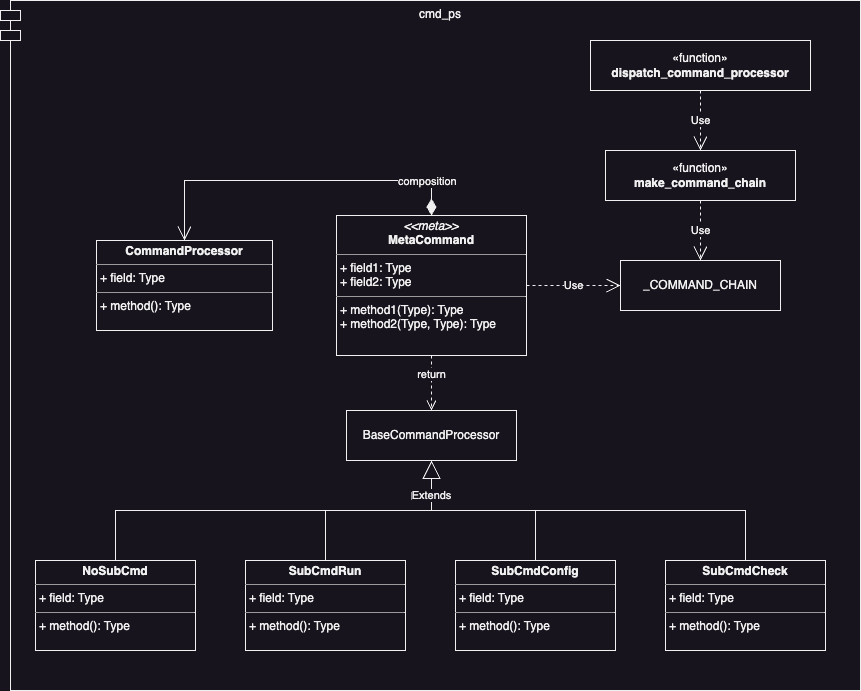

The diagram above was exported from draw.io. Its source (the exported page's mxGraphModel, read from the mxfile embedded in the PNG):
<mxGraphModel dx="2069" dy="771" grid="1" gridSize="10" guides="1" tooltips="1" connect="1" arrows="1" fold="1" page="1" pageScale="1" pageWidth="827" pageHeight="1169" math="0" shadow="0">
  <root>
    <mxCell id="0" />
    <mxCell id="1" parent="0" />
    <mxCell id="8juK-KbRFc7zZOHV31Vf-2" value="cmd_ps" style="shape=module;align=left;spacingLeft=20;align=center;verticalAlign=top;whiteSpace=wrap;html=1;" vertex="1" parent="1">
      <mxGeometry x="-16" y="250" width="860" height="690" as="geometry" />
    </mxCell>
    <mxCell id="-3uk1x21KHEthm-nI-_o-1" value="&lt;p style=&quot;margin:0px;margin-top:4px;text-align:center;&quot;&gt;&lt;i&gt;&amp;lt;&amp;lt;meta&amp;gt;&amp;gt;&lt;/i&gt;&lt;br&gt;&lt;b&gt;MetaCommand&lt;/b&gt;&lt;/p&gt;&lt;hr size=&quot;1&quot;&gt;&lt;p style=&quot;margin:0px;margin-left:4px;&quot;&gt;+ field1: Type&lt;br&gt;+ field2: Type&lt;/p&gt;&lt;hr size=&quot;1&quot;&gt;&lt;p style=&quot;margin:0px;margin-left:4px;&quot;&gt;+ method1(Type): Type&lt;br&gt;+ method2(Type, Type): Type&lt;/p&gt;" style="verticalAlign=top;align=left;overflow=fill;fontSize=12;fontFamily=Helvetica;html=1;whiteSpace=wrap;" vertex="1" parent="1">
      <mxGeometry x="320" y="465" width="190" height="140" as="geometry" />
    </mxCell>
    <mxCell id="QT4T8VuiP6yj8qkLPqnj-2" value="&lt;p style=&quot;margin:0px;margin-top:4px;text-align:center;&quot;&gt;&lt;b&gt;CommandProcessor&lt;/b&gt;&lt;/p&gt;&lt;hr size=&quot;1&quot;&gt;&lt;p style=&quot;margin:0px;margin-left:4px;&quot;&gt;+ field: Type&lt;/p&gt;&lt;hr size=&quot;1&quot;&gt;&lt;p style=&quot;margin:0px;margin-left:4px;&quot;&gt;+ method(): Type&lt;/p&gt;" style="verticalAlign=top;align=left;overflow=fill;fontSize=12;fontFamily=Helvetica;html=1;whiteSpace=wrap;" vertex="1" parent="1">
      <mxGeometry x="80" y="490" width="176" height="90" as="geometry" />
    </mxCell>
    <mxCell id="QT4T8VuiP6yj8qkLPqnj-3" value="&lt;p style=&quot;margin:0px;margin-top:4px;text-align:center;&quot;&gt;&lt;b&gt;NoSubCmd&lt;/b&gt;&lt;/p&gt;&lt;hr size=&quot;1&quot;&gt;&lt;p style=&quot;margin:0px;margin-left:4px;&quot;&gt;+ field: Type&lt;/p&gt;&lt;hr size=&quot;1&quot;&gt;&lt;p style=&quot;margin:0px;margin-left:4px;&quot;&gt;+ method(): Type&lt;/p&gt;" style="verticalAlign=top;align=left;overflow=fill;fontSize=12;fontFamily=Helvetica;html=1;whiteSpace=wrap;" vertex="1" parent="1">
      <mxGeometry x="19" y="810" width="160" height="90" as="geometry" />
    </mxCell>
    <mxCell id="QT4T8VuiP6yj8qkLPqnj-4" value="BaseCommandProcessor" style="html=1;whiteSpace=wrap;" vertex="1" parent="1">
      <mxGeometry x="330" y="660" width="170" height="50" as="geometry" />
    </mxCell>
    <mxCell id="QT4T8VuiP6yj8qkLPqnj-5" value="&lt;p style=&quot;margin:0px;margin-top:4px;text-align:center;&quot;&gt;&lt;b&gt;SubCmdRun&lt;/b&gt;&lt;/p&gt;&lt;hr size=&quot;1&quot;&gt;&lt;p style=&quot;margin:0px;margin-left:4px;&quot;&gt;+ field: Type&lt;/p&gt;&lt;hr size=&quot;1&quot;&gt;&lt;p style=&quot;margin:0px;margin-left:4px;&quot;&gt;+ method(): Type&lt;/p&gt;" style="verticalAlign=top;align=left;overflow=fill;fontSize=12;fontFamily=Helvetica;html=1;whiteSpace=wrap;" vertex="1" parent="1">
      <mxGeometry x="229" y="810" width="160" height="90" as="geometry" />
    </mxCell>
    <mxCell id="QT4T8VuiP6yj8qkLPqnj-6" value="&lt;p style=&quot;margin:0px;margin-top:4px;text-align:center;&quot;&gt;&lt;b&gt;SubCmdConfig&lt;/b&gt;&lt;/p&gt;&lt;hr size=&quot;1&quot;&gt;&lt;p style=&quot;margin:0px;margin-left:4px;&quot;&gt;+ field: Type&lt;/p&gt;&lt;hr size=&quot;1&quot;&gt;&lt;p style=&quot;margin:0px;margin-left:4px;&quot;&gt;+ method(): Type&lt;/p&gt;" style="verticalAlign=top;align=left;overflow=fill;fontSize=12;fontFamily=Helvetica;html=1;whiteSpace=wrap;" vertex="1" parent="1">
      <mxGeometry x="439" y="810" width="160" height="90" as="geometry" />
    </mxCell>
    <mxCell id="QT4T8VuiP6yj8qkLPqnj-7" value="&lt;p style=&quot;margin:0px;margin-top:4px;text-align:center;&quot;&gt;&lt;b&gt;SubCmdCheck&lt;/b&gt;&lt;/p&gt;&lt;hr size=&quot;1&quot;&gt;&lt;p style=&quot;margin:0px;margin-left:4px;&quot;&gt;+ field: Type&lt;/p&gt;&lt;hr size=&quot;1&quot;&gt;&lt;p style=&quot;margin:0px;margin-left:4px;&quot;&gt;+ method(): Type&lt;/p&gt;" style="verticalAlign=top;align=left;overflow=fill;fontSize=12;fontFamily=Helvetica;html=1;whiteSpace=wrap;" vertex="1" parent="1">
      <mxGeometry x="649" y="810" width="160" height="90" as="geometry" />
    </mxCell>
    <mxCell id="wGCsXdHO6Z9OW3KO40AP-1" value="composition" style="endArrow=open;html=1;endSize=12;startArrow=diamondThin;startSize=14;startFill=1;edgeStyle=orthogonalEdgeStyle;align=left;verticalAlign=bottom;rounded=0;exitX=0.5;exitY=0;exitDx=0;exitDy=0;entryX=0.5;entryY=0;entryDx=0;entryDy=0;" edge="1" parent="1" source="-3uk1x21KHEthm-nI-_o-1" target="QT4T8VuiP6yj8qkLPqnj-2">
      <mxGeometry x="-0.5906" y="10" relative="1" as="geometry">
        <mxPoint x="390" y="416" as="sourcePoint" />
        <mxPoint x="140" y="250" as="targetPoint" />
        <Array as="points">
          <mxPoint x="415" y="430" />
          <mxPoint x="168" y="430" />
        </Array>
        <mxPoint as="offset" />
      </mxGeometry>
    </mxCell>
    <mxCell id="wGCsXdHO6Z9OW3KO40AP-2" value="return" style="html=1;verticalAlign=bottom;endArrow=open;dashed=1;endSize=8;edgeStyle=elbowEdgeStyle;elbow=vertical;curved=0;rounded=0;exitX=0.5;exitY=1;exitDx=0;exitDy=0;entryX=0.5;entryY=0;entryDx=0;entryDy=0;" edge="1" parent="1" source="-3uk1x21KHEthm-nI-_o-1" target="QT4T8VuiP6yj8qkLPqnj-4">
      <mxGeometry relative="1" as="geometry">
        <mxPoint x="510" y="490" as="sourcePoint" />
        <mxPoint x="430" y="490" as="targetPoint" />
      </mxGeometry>
    </mxCell>
    <mxCell id="wGCsXdHO6Z9OW3KO40AP-3" value="Extends" style="endArrow=block;endSize=16;endFill=0;html=1;rounded=0;exitX=0.5;exitY=0;exitDx=0;exitDy=0;entryX=0.5;entryY=1;entryDx=0;entryDy=0;" edge="1" parent="1" source="QT4T8VuiP6yj8qkLPqnj-3" target="QT4T8VuiP6yj8qkLPqnj-4">
      <mxGeometry x="0.8297" y="1" width="160" relative="1" as="geometry">
        <mxPoint x="245" y="810" as="sourcePoint" />
        <mxPoint x="290" y="640" as="targetPoint" />
        <Array as="points">
          <mxPoint x="99" y="760" />
          <mxPoint x="415" y="760" />
        </Array>
        <mxPoint as="offset" />
      </mxGeometry>
    </mxCell>
    <mxCell id="PW9DnyQceEwFjBRVjlSM-1" value="Extends" style="endArrow=block;endSize=16;endFill=0;html=1;rounded=0;exitX=0.5;exitY=0;exitDx=0;exitDy=0;entryX=0.5;entryY=1;entryDx=0;entryDy=0;" edge="1" parent="1" source="QT4T8VuiP6yj8qkLPqnj-5" target="QT4T8VuiP6yj8qkLPqnj-4">
      <mxGeometry x="0.6518" y="1" width="160" relative="1" as="geometry">
        <mxPoint x="109" y="820" as="sourcePoint" />
        <mxPoint x="360" y="640" as="targetPoint" />
        <Array as="points">
          <mxPoint x="309" y="760" />
          <mxPoint x="415" y="760" />
        </Array>
        <mxPoint as="offset" />
      </mxGeometry>
    </mxCell>
    <mxCell id="PW9DnyQceEwFjBRVjlSM-2" value="Extends" style="endArrow=block;endSize=16;endFill=0;html=1;rounded=0;exitX=0.5;exitY=0;exitDx=0;exitDy=0;entryX=0.5;entryY=1;entryDx=0;entryDy=0;" edge="1" parent="1" source="QT4T8VuiP6yj8qkLPqnj-6" target="QT4T8VuiP6yj8qkLPqnj-4">
      <mxGeometry x="0.6483" y="1" width="160" relative="1" as="geometry">
        <mxPoint x="319" y="820" as="sourcePoint" />
        <mxPoint x="570" y="640" as="targetPoint" />
        <Array as="points">
          <mxPoint x="519" y="760" />
          <mxPoint x="415" y="760" />
        </Array>
        <mxPoint as="offset" />
      </mxGeometry>
    </mxCell>
    <mxCell id="PW9DnyQceEwFjBRVjlSM-3" value="Extends" style="endArrow=block;endSize=16;endFill=0;html=1;rounded=0;exitX=0.5;exitY=0;exitDx=0;exitDy=0;entryX=0.5;entryY=1;entryDx=0;entryDy=0;" edge="1" parent="1" source="QT4T8VuiP6yj8qkLPqnj-7" target="QT4T8VuiP6yj8qkLPqnj-4">
      <mxGeometry x="0.8288" width="160" relative="1" as="geometry">
        <mxPoint x="529" y="820" as="sourcePoint" />
        <mxPoint x="490" y="630" as="targetPoint" />
        <Array as="points">
          <mxPoint x="729" y="760" />
          <mxPoint x="415" y="760" />
        </Array>
        <mxPoint as="offset" />
      </mxGeometry>
    </mxCell>
    <mxCell id="PW9DnyQceEwFjBRVjlSM-4" value="_COMMAND_CHAIN" style="html=1;whiteSpace=wrap;" vertex="1" parent="1">
      <mxGeometry x="604" y="510" width="160" height="50" as="geometry" />
    </mxCell>
    <mxCell id="PW9DnyQceEwFjBRVjlSM-5" value="«function»&lt;br&gt;&lt;b&gt;dispatch_command_processor&lt;/b&gt;" style="html=1;whiteSpace=wrap;" vertex="1" parent="1">
      <mxGeometry x="574" y="290" width="220" height="50" as="geometry" />
    </mxCell>
    <mxCell id="PW9DnyQceEwFjBRVjlSM-6" value="«function»&lt;br&gt;&lt;b&gt;make_command_chain&lt;/b&gt;" style="html=1;whiteSpace=wrap;" vertex="1" parent="1">
      <mxGeometry x="589" y="400" width="190" height="50" as="geometry" />
    </mxCell>
    <mxCell id="LXHuSS8ULaV9RSO4ld_R-1" value="Use" style="endArrow=open;endSize=12;dashed=1;html=1;rounded=0;exitX=1;exitY=0.5;exitDx=0;exitDy=0;entryX=0;entryY=0.5;entryDx=0;entryDy=0;" edge="1" parent="1" source="-3uk1x21KHEthm-nI-_o-1" target="PW9DnyQceEwFjBRVjlSM-4">
      <mxGeometry width="160" relative="1" as="geometry">
        <mxPoint x="320" y="580" as="sourcePoint" />
        <mxPoint x="480" y="580" as="targetPoint" />
      </mxGeometry>
    </mxCell>
    <mxCell id="LXHuSS8ULaV9RSO4ld_R-2" value="Use" style="endArrow=open;endSize=12;dashed=1;html=1;rounded=0;exitX=0.5;exitY=1;exitDx=0;exitDy=0;entryX=0.5;entryY=0;entryDx=0;entryDy=0;" edge="1" parent="1" source="PW9DnyQceEwFjBRVjlSM-6" target="PW9DnyQceEwFjBRVjlSM-4">
      <mxGeometry width="160" relative="1" as="geometry">
        <mxPoint x="520" y="545" as="sourcePoint" />
        <mxPoint x="614" y="545" as="targetPoint" />
      </mxGeometry>
    </mxCell>
    <mxCell id="LXHuSS8ULaV9RSO4ld_R-3" value="Use" style="endArrow=open;endSize=12;dashed=1;html=1;rounded=0;exitX=0.5;exitY=1;exitDx=0;exitDy=0;entryX=0.5;entryY=0;entryDx=0;entryDy=0;" edge="1" parent="1" source="PW9DnyQceEwFjBRVjlSM-5" target="PW9DnyQceEwFjBRVjlSM-6">
      <mxGeometry width="160" relative="1" as="geometry">
        <mxPoint x="694" y="430" as="sourcePoint" />
        <mxPoint x="694" y="520" as="targetPoint" />
      </mxGeometry>
    </mxCell>
  </root>
</mxGraphModel>